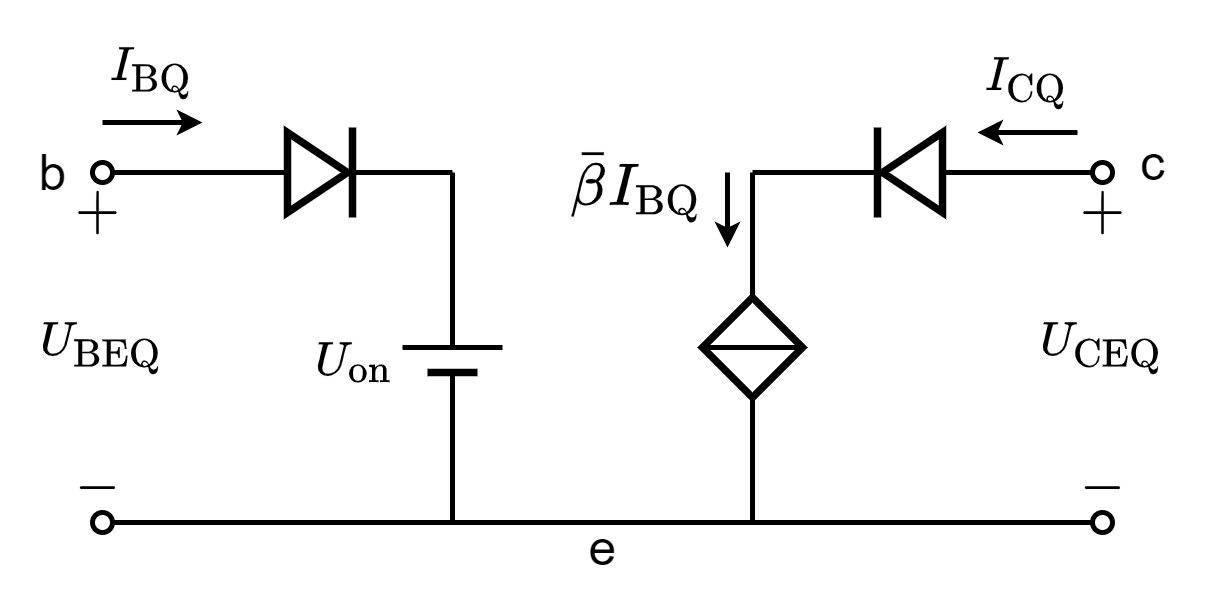

The diagram above was exported from draw.io. Its source (the exported page's mxGraphModel, read from the mxfile embedded in the PNG):
<mxGraphModel dx="262" dy="191" grid="1" gridSize="5" guides="1" tooltips="1" connect="1" arrows="1" fold="1" page="1" pageScale="1" pageWidth="827" pageHeight="1169" math="1" shadow="0">
  <root>
    <mxCell id="0" />
    <mxCell id="1" parent="0" />
    <mxCell id="dY4rVBNql4zFu-KEMlVH-2" value="" style="endArrow=none;html=1;rounded=0;strokeWidth=1.5;" edge="1" parent="1">
      <mxGeometry width="50" height="50" relative="1" as="geometry">
        <mxPoint x="240" y="144" as="sourcePoint" />
        <mxPoint x="240" y="126" as="targetPoint" />
      </mxGeometry>
    </mxCell>
    <mxCell id="dY4rVBNql4zFu-KEMlVH-3" value="" style="endArrow=none;html=1;rounded=0;strokeWidth=1;startArrow=oval;startFill=0;endSize=4;startSize=4;" edge="1" parent="1">
      <mxGeometry width="50" height="50" relative="1" as="geometry">
        <mxPoint x="190" y="135" as="sourcePoint" />
        <mxPoint x="260" y="135" as="targetPoint" />
      </mxGeometry>
    </mxCell>
    <mxCell id="dY4rVBNql4zFu-KEMlVH-4" value="" style="endArrow=none;html=1;rounded=0;strokeWidth=1;" edge="1" parent="1">
      <mxGeometry width="50" height="50" relative="1" as="geometry">
        <mxPoint x="250" y="170" as="sourcePoint" />
        <mxPoint x="270" y="170" as="targetPoint" />
      </mxGeometry>
    </mxCell>
    <mxCell id="dY4rVBNql4zFu-KEMlVH-5" value="" style="endArrow=none;html=1;rounded=0;strokeWidth=1.5;" edge="1" parent="1">
      <mxGeometry width="50" height="50" relative="1" as="geometry">
        <mxPoint x="255" y="175" as="sourcePoint" />
        <mxPoint x="265" y="175" as="targetPoint" />
      </mxGeometry>
    </mxCell>
    <mxCell id="dY4rVBNql4zFu-KEMlVH-6" value="" style="endArrow=none;html=1;rounded=0;strokeWidth=1;" edge="1" parent="1">
      <mxGeometry width="50" height="50" relative="1" as="geometry">
        <mxPoint x="260" y="135" as="sourcePoint" />
        <mxPoint x="260" y="170" as="targetPoint" />
      </mxGeometry>
    </mxCell>
    <mxCell id="dY4rVBNql4zFu-KEMlVH-7" value="" style="endArrow=none;html=1;rounded=0;strokeWidth=1;" edge="1" parent="1">
      <mxGeometry width="50" height="50" relative="1" as="geometry">
        <mxPoint x="260" y="205" as="sourcePoint" />
        <mxPoint x="260" y="175" as="targetPoint" />
      </mxGeometry>
    </mxCell>
    <mxCell id="dY4rVBNql4zFu-KEMlVH-8" value="b" style="text;html=1;align=center;verticalAlign=middle;resizable=0;points=[];autosize=1;strokeColor=none;fillColor=none;fontSize=10;" vertex="1" parent="1">
      <mxGeometry x="170" y="125" width="20" height="20" as="geometry" />
    </mxCell>
    <mxCell id="dY4rVBNql4zFu-KEMlVH-9" value="$$I_{\mathrm{BQ}}$$" style="text;html=1;align=center;verticalAlign=middle;resizable=1;points=[];autosize=1;strokeColor=none;fillColor=none;fontSize=8;movable=1;rotatable=1;deletable=1;editable=1;connectable=1;" vertex="1" parent="1">
      <mxGeometry x="190" y="105" width="20" height="20" as="geometry" />
    </mxCell>
    <mxCell id="dY4rVBNql4zFu-KEMlVH-10" value="" style="endArrow=classic;html=1;rounded=0;fontSize=10;startSize=2;endSize=2;strokeWidth=1;" edge="1" parent="1">
      <mxGeometry width="50" height="50" relative="1" as="geometry">
        <mxPoint x="190" y="125" as="sourcePoint" />
        <mxPoint x="210" y="125" as="targetPoint" />
      </mxGeometry>
    </mxCell>
    <mxCell id="dY4rVBNql4zFu-KEMlVH-11" value="$$U_{\mathrm{BEQ}}$$" style="text;html=1;align=center;verticalAlign=middle;resizable=1;points=[];autosize=1;strokeColor=none;fillColor=none;fontSize=8;movable=1;rotatable=1;deletable=1;editable=1;connectable=0;" vertex="1" parent="1">
      <mxGeometry x="180" y="160" width="20" height="20" as="geometry" />
    </mxCell>
    <mxCell id="dY4rVBNql4zFu-KEMlVH-12" value="$$+$$" style="text;html=1;align=center;verticalAlign=middle;resizable=1;points=[];autosize=1;strokeColor=none;fillColor=none;fontSize=10;movable=1;rotatable=1;deletable=1;editable=1;connectable=0;" vertex="1" parent="1">
      <mxGeometry x="181" y="135" width="15" height="15" as="geometry" />
    </mxCell>
    <mxCell id="dY4rVBNql4zFu-KEMlVH-13" value="$$-$$" style="text;html=1;align=center;verticalAlign=middle;resizable=1;points=[];autosize=1;strokeColor=none;fillColor=none;fontSize=10;movable=1;rotatable=1;deletable=1;editable=1;connectable=0;" vertex="1" parent="1">
      <mxGeometry x="181" y="190" width="15" height="15" as="geometry" />
    </mxCell>
    <mxCell id="dY4rVBNql4zFu-KEMlVH-14" value="" style="endArrow=oval;html=1;rounded=0;fontSize=10;startSize=4;endSize=4;strokeWidth=1;startArrow=oval;startFill=0;endFill=0;" edge="1" parent="1">
      <mxGeometry width="50" height="50" relative="1" as="geometry">
        <mxPoint x="190" y="205" as="sourcePoint" />
        <mxPoint x="390" y="205" as="targetPoint" />
      </mxGeometry>
    </mxCell>
    <mxCell id="dY4rVBNql4zFu-KEMlVH-15" value="" style="rhombus;whiteSpace=wrap;html=1;fontSize=10;strokeWidth=1.5;" vertex="1" parent="1">
      <mxGeometry x="310" y="160" width="20" height="20" as="geometry" />
    </mxCell>
    <mxCell id="dY4rVBNql4zFu-KEMlVH-16" value="" style="endArrow=none;html=1;rounded=0;fontSize=10;startSize=4;endSize=4;strokeWidth=1;exitX=0;exitY=0.5;exitDx=0;exitDy=0;entryX=1;entryY=0.5;entryDx=0;entryDy=0;" edge="1" parent="1" source="dY4rVBNql4zFu-KEMlVH-15" target="dY4rVBNql4zFu-KEMlVH-15">
      <mxGeometry width="50" height="50" relative="1" as="geometry">
        <mxPoint x="310" y="165" as="sourcePoint" />
        <mxPoint x="360" y="115" as="targetPoint" />
      </mxGeometry>
    </mxCell>
    <mxCell id="dY4rVBNql4zFu-KEMlVH-17" value="" style="endArrow=none;html=1;rounded=0;fontSize=10;startSize=4;endSize=4;strokeWidth=1;exitX=0.5;exitY=0;exitDx=0;exitDy=0;" edge="1" parent="1" source="dY4rVBNql4zFu-KEMlVH-15">
      <mxGeometry width="50" height="50" relative="1" as="geometry">
        <mxPoint x="350" y="130" as="sourcePoint" />
        <mxPoint x="320" y="135" as="targetPoint" />
      </mxGeometry>
    </mxCell>
    <mxCell id="dY4rVBNql4zFu-KEMlVH-18" value="" style="endArrow=none;html=1;rounded=0;fontSize=10;startSize=4;endSize=4;strokeWidth=1;exitX=0.5;exitY=1;exitDx=0;exitDy=0;" edge="1" parent="1" source="dY4rVBNql4zFu-KEMlVH-15">
      <mxGeometry width="50" height="50" relative="1" as="geometry">
        <mxPoint x="355" y="180" as="sourcePoint" />
        <mxPoint x="320" y="205" as="targetPoint" />
      </mxGeometry>
    </mxCell>
    <mxCell id="dY4rVBNql4zFu-KEMlVH-19" value="" style="endArrow=classic;html=1;rounded=0;fontSize=10;startSize=2;endSize=2;strokeWidth=1;" edge="1" parent="1">
      <mxGeometry width="50" height="50" relative="1" as="geometry">
        <mxPoint x="315" y="135" as="sourcePoint" />
        <mxPoint x="315" y="150" as="targetPoint" />
      </mxGeometry>
    </mxCell>
    <mxCell id="dY4rVBNql4zFu-KEMlVH-20" value="$$\bar{\beta}I_{\mathrm{BQ}}$$" style="text;html=1;align=center;verticalAlign=middle;resizable=1;points=[];autosize=1;strokeColor=none;fillColor=none;fontSize=10;movable=1;rotatable=1;deletable=1;editable=1;connectable=1;" vertex="1" parent="1">
      <mxGeometry x="284" y="130" width="26" height="15" as="geometry" />
    </mxCell>
    <mxCell id="dY4rVBNql4zFu-KEMlVH-22" value="" style="endArrow=oval;html=1;rounded=0;fontSize=10;startSize=4;endSize=4;strokeWidth=1;endFill=0;" edge="1" parent="1">
      <mxGeometry width="50" height="50" relative="1" as="geometry">
        <mxPoint x="320" y="135" as="sourcePoint" />
        <mxPoint x="390" y="135" as="targetPoint" />
      </mxGeometry>
    </mxCell>
    <mxCell id="dY4rVBNql4zFu-KEMlVH-23" value="" style="triangle;whiteSpace=wrap;html=1;strokeWidth=1.5;connectable=0;allowArrows=0;flipH=1;" vertex="1" parent="1">
      <mxGeometry x="346" y="127" width="12" height="16" as="geometry" />
    </mxCell>
    <mxCell id="dY4rVBNql4zFu-KEMlVH-24" value="" style="endArrow=none;html=1;rounded=0;strokeWidth=1.5;" edge="1" parent="1">
      <mxGeometry width="50" height="50" relative="1" as="geometry">
        <mxPoint x="345" y="144" as="sourcePoint" />
        <mxPoint x="345" y="126.00000000000006" as="targetPoint" />
      </mxGeometry>
    </mxCell>
    <mxCell id="dY4rVBNql4zFu-KEMlVH-25" value="$$I_{\mathrm{CQ}}$$" style="text;html=1;align=center;verticalAlign=middle;resizable=1;points=[];autosize=1;strokeColor=none;fillColor=none;fontSize=8;movable=1;rotatable=1;deletable=1;editable=1;connectable=1;" vertex="1" parent="1">
      <mxGeometry x="365" y="107" width="20" height="20" as="geometry" />
    </mxCell>
    <mxCell id="dY4rVBNql4zFu-KEMlVH-26" value="" style="endArrow=classic;html=1;rounded=0;fontSize=10;startSize=2;endSize=2;strokeWidth=1;" edge="1" parent="1">
      <mxGeometry width="50" height="50" relative="1" as="geometry">
        <mxPoint x="385" y="127" as="sourcePoint" />
        <mxPoint x="365" y="127" as="targetPoint" />
      </mxGeometry>
    </mxCell>
    <mxCell id="dY4rVBNql4zFu-KEMlVH-27" value="c" style="text;html=1;align=center;verticalAlign=middle;resizable=0;points=[];autosize=1;strokeColor=none;fillColor=none;fontSize=10;" vertex="1" parent="1">
      <mxGeometry x="390" y="123" width="20" height="20" as="geometry" />
    </mxCell>
    <mxCell id="dY4rVBNql4zFu-KEMlVH-28" value="e" style="text;html=1;align=center;verticalAlign=middle;resizable=0;points=[];autosize=1;strokeColor=none;fillColor=none;fontSize=10;" vertex="1" parent="1">
      <mxGeometry x="280" y="200" width="20" height="20" as="geometry" />
    </mxCell>
    <mxCell id="dY4rVBNql4zFu-KEMlVH-29" value="$$+$$" style="text;html=1;align=center;verticalAlign=middle;resizable=1;points=[];autosize=1;strokeColor=none;fillColor=none;fontSize=10;movable=1;rotatable=1;deletable=1;editable=1;connectable=0;" vertex="1" parent="1">
      <mxGeometry x="382" y="135" width="15" height="15" as="geometry" />
    </mxCell>
    <mxCell id="dY4rVBNql4zFu-KEMlVH-30" value="$$U_{\mathrm{CEQ}}$$" style="text;html=1;align=center;verticalAlign=middle;resizable=1;points=[];autosize=1;strokeColor=none;fillColor=none;fontSize=8;movable=1;rotatable=1;deletable=1;editable=1;connectable=0;" vertex="1" parent="1">
      <mxGeometry x="380" y="160" width="20" height="20" as="geometry" />
    </mxCell>
    <mxCell id="dY4rVBNql4zFu-KEMlVH-31" value="$$-$$" style="text;html=1;align=center;verticalAlign=middle;resizable=1;points=[];autosize=1;strokeColor=none;fillColor=none;fontSize=10;movable=1;rotatable=1;deletable=1;editable=1;connectable=0;" vertex="1" parent="1">
      <mxGeometry x="382" y="190" width="15" height="15" as="geometry" />
    </mxCell>
    <mxCell id="dY4rVBNql4zFu-KEMlVH-32" value="$$U_{\mathrm{on}}$$" style="text;html=1;align=center;verticalAlign=middle;resizable=1;points=[];autosize=1;strokeColor=none;fillColor=none;fontSize=8;movable=1;rotatable=1;deletable=1;editable=1;connectable=1;" vertex="1" parent="1">
      <mxGeometry x="230" y="165" width="20" height="15" as="geometry" />
    </mxCell>
    <mxCell id="dY4rVBNql4zFu-KEMlVH-1" value="" style="triangle;whiteSpace=wrap;html=1;strokeWidth=1.5;connectable=0;allowArrows=0;" vertex="1" parent="1">
      <mxGeometry x="227" y="127" width="12" height="16" as="geometry" />
    </mxCell>
  </root>
</mxGraphModel>